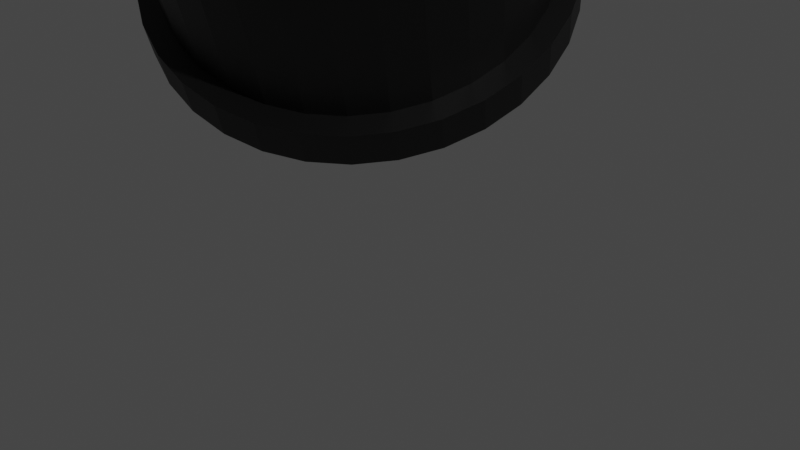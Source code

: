 # Source: clock.blend  (saved by Blender 2.83.19; exported with 4.5.12 LTS)
import bpy
from mathutils import Matrix  # noqa: F401  (used for matrix-valued properties, if any)

bpy.ops.wm.read_factory_settings(use_empty=True)
scene = bpy.context.scene
scene.name = 'Scene'

# ---- collections
col_collection = bpy.data.collections.new('Collection'); scene.collection.children.link(col_collection)
col_handles = bpy.data.collections.new('handles'); scene.collection.children.link(col_handles)

# ---- images (referenced by path relative to the original .blend; pixels are not part of the script)
import os
ASSET_DIR = os.environ.get("B2B_ASSET_DIR", "")  # directory of the original .blend (textures are referenced by path, not embedded)
HERE = os.path.dirname(os.path.abspath(__file__))  # packed textures are extracted next to this script under _unpacked/

def load_image(name, relpath, width, height, colorspace="sRGB"):
    """Load a texture the original file referenced (path relative to the .blend, or extracted next to this script)."""
    p = next((c for c in (os.path.join(HERE, relpath), os.path.join(ASSET_DIR, relpath)) if relpath and os.path.exists(c)), "")
    if p:
        img = bpy.data.images.load(p, check_existing=True)
        img.name = name
    else:  # same state as the original file: an image datablock whose file is absent (Cycles renders it pink)
        img = bpy.data.images.new(name, width, height)
        img.source = "FILE"
        img.filepath = "//" + (relpath or name)
    img.colorspace_settings.name = colorspace
    return img
img_clock_numbers_png_001 = load_image('clock numbers.png.001', 'tex/clock numbers.png', 1024, 1024, 'sRGB')

# ---- materials (node trees are filled in below, after node groups)
mat_face = bpy.data.materials.new('face')
mat_clock = bpy.data.materials.new('clock')
mat_glass = bpy.data.materials.new('glass')
mat_handle = bpy.data.materials.new('handle')
mat_material_009 = bpy.data.materials.new('Material.009')
mat_material_008 = bpy.data.materials.new('Material.008')

# ---- material node trees
mat_face.use_nodes = True; mat_face.node_tree.nodes.clear()
_N = mat_face.node_tree.nodes; _L = mat_face.node_tree.links
n0 = _N.new('ShaderNodeOutputMaterial'); n0.name = 'Material Output'; n0.location = (300, 300)
n1 = _N.new('ShaderNodeBsdfPrincipled'); n1.name = 'Principled BSDF'; n1.location = (10, 300)
n1.distribution = 'GGX'
n1.subsurface_method = 'BURLEY'
n1.inputs[2].default_value = 0.6583
n1.inputs[3].default_value = 1.45
n1.inputs[13].default_value = 0.0
n1.inputs[20].default_value = 0.0
n1.inputs[27].default_value = (0.0, 0.0, 0.0, 1.0)
n1.inputs[28].default_value = 1.0
n2 = _N.new('ShaderNodeTexImage'); n2.name = 'Image Texture'; n2.location = (-280, 280)
n2.image = img_clock_numbers_png_001
n2.interpolation = 'Smart'
_L.new(n1.outputs[0], n0.inputs[0])
_L.new(n2.outputs[0], n1.inputs[0])
n0.is_active_output = True
mat_clock.use_nodes = True; mat_clock.node_tree.nodes.clear()
_N = mat_clock.node_tree.nodes; _L = mat_clock.node_tree.links
n0 = _N.new('ShaderNodeOutputMaterial'); n0.name = 'Material Output'; n0.location = (300, 300)
n1 = _N.new('ShaderNodeBsdfPrincipled'); n1.name = 'Principled BSDF'; n1.location = (10, 300)
n1.distribution = 'GGX'
n1.subsurface_method = 'BURLEY'
n1.inputs[0].default_value = (0.0, 0.0, 0.0, 1.0)
n1.inputs[3].default_value = 1.45
n1.inputs[27].default_value = (0.0, 0.0, 0.0, 1.0)
n1.inputs[28].default_value = 1.0
_L.new(n1.outputs[0], n0.inputs[0])
n0.is_active_output = True
mat_glass.use_nodes = True; mat_glass.node_tree.nodes.clear()
_N = mat_glass.node_tree.nodes; _L = mat_glass.node_tree.links
n0 = _N.new('ShaderNodeBsdfPrincipled'); n0.name = 'Principled BSDF'; n0.location = (10, 300)
n0.distribution = 'GGX'
n0.subsurface_method = 'BURLEY'
n0.inputs[2].default_value = 0.0
n0.inputs[3].default_value = 1.45
n0.inputs[18].default_value = 1.0
n0.inputs[27].default_value = (0.0, 0.0, 0.0, 1.0)
n0.inputs[28].default_value = 1.0
n1 = _N.new('ShaderNodeOutputMaterial'); n1.name = 'Material Output'; n1.location = (300, 300)
n2 = _N.new('ShaderNodeFresnel'); n2.name = 'Fresnel'; n2.location = (-192, 230)
n2.inputs[0].default_value = 4.2
_L.new(n0.outputs[0], n1.inputs[0])
n1.is_active_output = True
mat_handle.use_nodes = True; mat_handle.node_tree.nodes.clear()
_N = mat_handle.node_tree.nodes; _L = mat_handle.node_tree.links
n0 = _N.new('ShaderNodeOutputMaterial'); n0.name = 'Material Output'; n0.location = (300, 300)
n1 = _N.new('ShaderNodeBsdfPrincipled'); n1.name = 'Principled BSDF'; n1.location = (10, 300)
n1.distribution = 'GGX'
n1.subsurface_method = 'BURLEY'
n1.inputs[0].default_value = (0.8, 0.4361, 0.01857, 1.0)
n1.inputs[3].default_value = 1.45
n1.inputs[27].default_value = (0.0, 0.0, 0.0, 1.0)
n1.inputs[28].default_value = 1.0
_L.new(n1.outputs[0], n0.inputs[0])
n0.is_active_output = True
mat_material_009.use_nodes = True; mat_material_009.node_tree.nodes.clear()
_N = mat_material_009.node_tree.nodes; _L = mat_material_009.node_tree.links
n0 = _N.new('ShaderNodeOutputMaterial'); n0.name = 'Material Output'; n0.location = (300, 300)
n1 = _N.new('ShaderNodeBsdfPrincipled'); n1.name = 'Principled BSDF'; n1.location = (10, 300)
n1.distribution = 'GGX'
n1.subsurface_method = 'BURLEY'
n1.inputs[0].default_value = (0.0, 0.0, 0.0, 1.0)
n1.inputs[3].default_value = 1.45
n1.inputs[27].default_value = (0.0, 0.0, 0.0, 1.0)
n1.inputs[28].default_value = 1.0
_L.new(n1.outputs[0], n0.inputs[0])
n0.is_active_output = True
mat_material_008.use_nodes = True; mat_material_008.node_tree.nodes.clear()
_N = mat_material_008.node_tree.nodes; _L = mat_material_008.node_tree.links
n0 = _N.new('ShaderNodeOutputMaterial'); n0.name = 'Material Output'; n0.location = (300, 300)
n1 = _N.new('ShaderNodeBsdfPrincipled'); n1.name = 'Principled BSDF'; n1.location = (10, 300)
n1.distribution = 'GGX'
n1.subsurface_method = 'BURLEY'
n1.inputs[0].default_value = (0.0, 0.0, 0.0, 1.0)
n1.inputs[3].default_value = 1.45
n1.inputs[27].default_value = (0.0, 0.0, 0.0, 1.0)
n1.inputs[28].default_value = 1.0
_L.new(n1.outputs[0], n0.inputs[0])
n0.is_active_output = True

# ---- world
world_world = bpy.data.worlds.new('World'); scene.world = world_world
world_world.use_nodes = True; world_world.node_tree.nodes.clear()
_N = world_world.node_tree.nodes; _L = world_world.node_tree.links
n0 = _N.new('ShaderNodeOutputWorld'); n0.name = 'World Output'; n0.location = (300, 300)
n1 = _N.new('ShaderNodeBackground'); n1.name = 'Background'; n1.location = (10, 300)
n1.inputs[0].default_value = (0.05088, 0.05088, 0.05088, 1.0)
_L.new(n1.outputs[0], n0.inputs[0])
n0.is_active_output = True
world_world.color = (0.05088, 0.05088, 0.05088)
world_world.use_sun_shadow = False
world_world.sun_shadow_jitter_overblur = 0.0

# ---- cameras
cam_camera = bpy.data.cameras.new('Camera')
cam_camera.clip_end = 100.0
cam_camera.ortho_scale = 7.314

# ---- lights
light_light = bpy.data.lights.new('Light', 'POINT')
light_light.transmission_factor = 0.0
light_light.energy = 1000.0
light_light.shadow_soft_size = 0.1
light_light.shadow_maximum_resolution = 0.006
light_light.use_absolute_resolution = True

# ---- meshes
me_cylinder_001 = bpy.data.meshes.new('Cylinder.001')
me_cylinder_001.from_pydata([(0.002382, 0.3059, -0.05998), (0.002382, 0.2754, 1.575e-05), (0.06091, 0.3001, -0.05998), (0.05495, 0.2702, 1.575e-05), (0.1172, 0.2831, -0.05998), (0.1055, 0.2548, 1.575e-05), (0.1691, 0.2554, -0.05998), (0.1521, 0.2299, 1.575e-05), (0.2145, 0.218, -0.05998), (0.1929, 0.1964, 1.575e-05), (0.2518, 0.1726, -0.05998), (0.2264, 0.1556, 1.575e-05), (0.2795, 0.1207, -0.05998), (0.2513, 0.109, 1.575e-05), (0.2966, 0.06444, -0.05998), (0.2666, 0.05848, 1.575e-05), (0.3024, 0.00591, -0.05998), (0.2718, 0.00591, 1.575e-05), (0.2966, -0.05262, -0.05998), (0.2666, -0.04666, 1.575e-05), (0.2795, -0.1089, -0.05998), (0.2513, -0.0972, 1.575e-05), (0.2518, -0.1608, -0.05998), (0.2264, -0.1438, 1.575e-05), (0.2145, -0.2062, -0.05998), (0.1929, -0.1846, 1.575e-05), (0.1691, -0.2435, -0.05998), (0.1521, -0.2181, 1.575e-05), (0.1172, -0.2713, -0.05998), (0.1055, -0.243, 1.575e-05), (0.06091, -0.2883, -0.05998), (0.05495, -0.2584, 1.575e-05), (0.002382, -0.2941, -0.05998), (0.002382, -0.2635, 1.575e-05), (-0.05615, -0.2883, -0.05998), (-0.05018, -0.2584, 1.575e-05), (-0.1124, -0.2713, -0.05998), (-0.1007, -0.243, 1.575e-05), (-0.1643, -0.2435, -0.05998), (-0.1473, -0.2181, 1.575e-05), (-0.2098, -0.2062, -0.05998), (-0.1881, -0.1846, 1.575e-05), (-0.2471, -0.1608, -0.05998), (-0.2217, -0.1438, 1.575e-05), (-0.2748, -0.1089, -0.05998), (-0.2466, -0.0972, 1.575e-05), (-0.2919, -0.05262, -0.05998), (-0.2619, -0.04666, 1.575e-05), (-0.2976, 0.005911, -0.05998), (-0.2671, 0.005911, 1.575e-05), (-0.2919, 0.06444, -0.05998), (-0.2619, 0.05848, 1.575e-05), (-0.2748, 0.1207, -0.05998), (-0.2466, 0.109, 1.575e-05), (-0.2471, 0.1726, -0.05998), (-0.2217, 0.1556, 1.575e-05), (-0.2097, 0.218, -0.05998), (-0.1881, 0.1964, 1.575e-05), (-0.1643, 0.2554, -0.05998), (-0.1473, 0.2299, 1.575e-05), (-0.1124, 0.2831, -0.05998), (-0.1007, 0.2548, 1.575e-05), (-0.05614, 0.3001, -0.05998), (-0.05018, 0.2702, 1.575e-05), (0.06091, 0.3001, 1.575e-05), (0.002382, 0.3059, 1.575e-05), (0.1172, 0.2831, 1.575e-05), (0.1691, 0.2554, 1.575e-05), (0.2145, 0.218, 1.575e-05), (0.2518, 0.1726, 1.575e-05), (0.2795, 0.1207, 1.575e-05), (0.2966, 0.06444, 1.575e-05), (0.3024, 0.00591, 1.575e-05), (0.2966, -0.05262, 1.575e-05), (0.2795, -0.1089, 1.575e-05), (0.2518, -0.1608, 1.575e-05), (0.2145, -0.2062, 1.575e-05), (0.1691, -0.2435, 1.575e-05), (0.1172, -0.2713, 1.575e-05), (0.06091, -0.2883, 1.575e-05), (0.002382, -0.2941, 1.575e-05), (-0.05615, -0.2883, 1.575e-05), (-0.1124, -0.2713, 1.575e-05), (-0.1643, -0.2435, 1.575e-05), (-0.2098, -0.2062, 1.575e-05), (-0.2471, -0.1608, 1.575e-05), (-0.2748, -0.1089, 1.575e-05), (-0.2919, -0.05262, 1.575e-05), (-0.2976, 0.005911, 1.575e-05), (-0.2919, 0.06444, 1.575e-05), (-0.2748, 0.1207, 1.575e-05), (-0.2471, 0.1726, 1.575e-05), (-0.2097, 0.218, 1.575e-05), (-0.1643, 0.2554, 1.575e-05), (-0.1124, 0.2831, 1.575e-05), (-0.05614, 0.3001, 1.575e-05), (0.05495, 0.2702, -0.0165), (0.002382, 0.2754, -0.0165), (0.1055, 0.2548, -0.0165), (0.1521, 0.2299, -0.0165), (0.1929, 0.1964, -0.0165), (0.2264, 0.1556, -0.0165), (0.2513, 0.109, -0.0165), (0.2666, 0.05848, -0.0165), (0.2718, 0.00591, -0.0165), (0.2666, -0.04666, -0.0165), (0.2513, -0.0972, -0.0165), (0.2264, -0.1438, -0.0165), (0.1929, -0.1846, -0.0165), (0.1521, -0.2181, -0.0165), (0.1055, -0.243, -0.0165), (0.05495, -0.2584, -0.0165), (0.002382, -0.2635, -0.0165), (-0.05018, -0.2584, -0.0165), (-0.1007, -0.243, -0.0165), (-0.1473, -0.2181, -0.0165), (-0.1881, -0.1846, -0.0165), (-0.2217, -0.1438, -0.0165), (-0.2466, -0.0972, -0.0165), (-0.2619, -0.04666, -0.0165), (-0.2671, 0.005911, -0.0165), (-0.2619, 0.05848, -0.0165), (-0.2466, 0.109, -0.0165), (-0.2217, 0.1556, -0.0165), (-0.1881, 0.1964, -0.0165), (-0.1473, 0.2299, -0.0165), (-0.1007, 0.2548, -0.0165), (-0.05018, 0.2702, -0.0165), (0.00375, -0.006262, -0.01384), (0.002425, -0.006185, -0.01384), (0.00397, -0.008026, -0.01384), (0.002645, -0.00795, -0.01384), (0.05495, 0.2702, 0.6437), (0.002382, 0.2754, 0.6437), (0.1055, 0.2548, 0.6437), (0.1521, 0.2299, 0.6437), (0.1929, 0.1964, 0.6437), (0.2264, 0.1556, 0.6437), (0.2513, 0.109, 0.6437), (0.2666, 0.05848, 0.6437), (0.2718, 0.00591, 0.6437), (0.2666, -0.04666, 0.6437), (0.2513, -0.0972, 0.6437), (0.2264, -0.1438, 0.6437), (0.1929, -0.1846, 0.6437), (0.1521, -0.2181, 0.6437), (0.1055, -0.243, 0.6437), (0.05495, -0.2584, 0.6437), (0.002382, -0.2635, 0.6437), (-0.05018, -0.2584, 0.6437), (-0.1007, -0.243, 0.6437), (-0.1473, -0.2181, 0.6437), (-0.1881, -0.1846, 0.6437), (-0.2217, -0.1438, 0.6437), (-0.2466, -0.0972, 0.6437), (-0.2619, -0.04666, 0.6437), (-0.2671, 0.005911, 0.6437), (-0.2619, 0.05848, 0.6437), (-0.2466, 0.109, 0.6437), (-0.2217, 0.1556, 0.6437), (-0.1881, 0.1964, 0.6437), (-0.1473, 0.2299, 0.6437), (-0.1007, 0.2548, 0.6437), (-0.05018, 0.2702, 0.6437)], [], [(0, 65, 64, 2), (2, 64, 66, 4), (4, 66, 67, 6), (6, 67, 68, 8), (8, 68, 69, 10), (10, 69, 70, 12), (12, 70, 71, 14), (14, 71, 72, 16), (16, 72, 73, 18), (18, 73, 74, 20), (20, 74, 75, 22), (22, 75, 76, 24), (24, 76, 77, 26), (26, 77, 78, 28), (28, 78, 79, 30), (30, 79, 80, 32), (32, 80, 81, 34), (34, 81, 82, 36), (36, 82, 83, 38), (38, 83, 84, 40), (40, 84, 85, 42), (42, 85, 86, 44), (44, 86, 87, 46), (46, 87, 88, 48), (48, 88, 89, 50), (50, 89, 90, 52), (52, 90, 91, 54), (54, 91, 92, 56), (56, 92, 93, 58), (58, 93, 94, 60), (19, 17, 104, 105), (60, 94, 95, 62), (62, 95, 65, 0), (0, 2, 4, 6, 8, 10, 12, 14, 16, 18, 20, 22, 24, 26, 28, 30, 32, 34, 36, 38, 40, 42, 44, 46, 48, 50, 52, 54, 56, 58, 60, 62), (1, 3, 64, 65), (3, 5, 66, 64), (5, 7, 67, 66), (7, 9, 68, 67), (9, 11, 69, 68), (11, 13, 70, 69), (13, 15, 71, 70), (15, 17, 72, 71), (17, 19, 73, 72), (19, 21, 74, 73), (21, 23, 75, 74), (23, 25, 76, 75), (25, 27, 77, 76), (27, 29, 78, 77), (29, 31, 79, 78), (31, 33, 80, 79), (33, 35, 81, 80), (35, 37, 82, 81), (37, 39, 83, 82), (39, 41, 84, 83), (41, 43, 85, 84), (43, 45, 86, 85), (45, 47, 87, 86), (47, 49, 88, 87), (49, 51, 89, 88), (51, 53, 90, 89), (53, 55, 91, 90), (55, 57, 92, 91), (57, 59, 93, 92), (59, 61, 94, 93), (61, 63, 95, 94), (63, 1, 65, 95), (96, 97, 127, 126, 125, 124, 123, 122, 121, 120, 119, 118, 117, 116, 115, 114, 113, 112, 111, 110, 109, 108, 107, 106, 105, 104, 103, 102, 101, 100, 99, 98), (47, 45, 118, 119), (21, 19, 105, 106), (49, 47, 119, 120), (23, 21, 106, 107), (51, 49, 120, 121), (25, 23, 107, 108), (53, 51, 121, 122), (27, 25, 108, 109), (55, 53, 122, 123), (29, 27, 109, 110), (3, 1, 97, 96), (57, 55, 123, 124), (31, 29, 110, 111), (5, 3, 96, 98), (59, 57, 124, 125), (33, 31, 111, 112), (7, 5, 98, 99), (61, 59, 125, 126), (35, 33, 112, 113), (9, 7, 99, 100), (63, 61, 126, 127), (37, 35, 113, 114), (11, 9, 100, 101), (1, 63, 127, 97), (39, 37, 114, 115), (13, 11, 101, 102), (41, 39, 115, 116), (15, 13, 102, 103), (43, 41, 116, 117), (17, 15, 103, 104), (45, 43, 117, 118), (129, 128, 130, 131), (43, 45, 154, 153), (132, 134, 135, 136, 137, 138, 139, 140, 141, 142, 143, 144, 145, 146, 147, 148, 149, 150, 151, 152, 153, 154, 155, 156, 157, 158, 159, 160, 161, 162, 163, 133), (17, 19, 141, 140), (45, 47, 155, 154), (19, 21, 142, 141), (47, 49, 156, 155), (21, 23, 143, 142), (49, 51, 157, 156), (23, 25, 144, 143), (51, 53, 158, 157), (25, 27, 145, 144), (53, 55, 159, 158), (27, 29, 146, 145), (1, 3, 132, 133), (55, 57, 160, 159), (29, 31, 147, 146), (3, 5, 134, 132), (57, 59, 161, 160), (31, 33, 148, 147), (5, 7, 135, 134), (59, 61, 162, 161), (33, 35, 149, 148), (7, 9, 136, 135), (61, 63, 163, 162), (35, 37, 150, 149), (9, 11, 137, 136), (63, 1, 133, 163), (37, 39, 151, 150), (11, 13, 138, 137), (39, 41, 152, 151), (13, 15, 139, 138), (41, 43, 153, 152), (15, 17, 140, 139)])
me_cylinder_001.polygons.foreach_set('material_index', [1, 1, 1, 1, 1, 1, 1, 1, 1, 1, 1, 1, 1, 1, 1, 1, 1, 1, 1, 1, 1, 1, 1, 1, 1, 1, 1, 1, 1, 1, 1, 1, 1, 1, 1, 1, 1, 1, 1, 1, 1, 1, 1, 1, 1, 1, 1, 1, 1, 1, 1, 1, 1, 1, 1, 1, 1, 1, 1, 1, 1, 1, 1, 1, 1, 1, 0, 1, 1, 1, 1, 1, 1, 1, 1, 1, 1, 1, 1, 1, 1, 1, 1, 1, 1, 1, 1, 1, 1, 1, 1, 1, 1, 1, 1, 1, 1, 1, 1, 1, 2, 1, 1, 1, 1, 1, 1, 1, 1, 1, 1, 1, 1, 1, 1, 1, 1, 1, 1, 1, 1, 1, 1, 1, 1, 1, 1, 1, 1, 1, 1, 1])
_uv = me_cylinder_001.uv_layers.new(name='UVMap')
_uv.uv.foreach_set('vector', [0.7946, 0.2003, 0.7946, 0.2003, 0.7461, 0.1273, 0.7461, 0.1273, 0.7461, 0.1273, 0.7461, 0.1273, 0.6881, 0.06876, 0.6881, 0.06876, 0.6881, 0.06876, 0.6881, 0.06876, 0.623, 0.02692, 0.623, 0.02692, 0.623, 0.02692, 0.623, 0.02692, 0.5532, 0.003372, 0.5532, 0.003372, 0.5532, 0.003372, 0.5532, 0.003372, 0.4814, -0.0009738, 0.4814, -0.0009738, 0.4814, -0.0009738, 0.4814, -0.0009738, 0.4103, 0.01405, 0.4103, 0.01405, 0.4103, 0.01405, 0.4103, 0.01405, 0.3427, 0.04786, 0.3427, 0.04786, 0.3427, 0.04786, 0.3427, 0.04786, 0.2813, 0.09917, 0.2813, 0.09917, 0.2813, 0.09917, 0.2813, 0.09917, 0.2282, 0.166, 0.2282, 0.166, 0.2282, 0.166, 0.2282, 0.166, 0.1857, 0.2458, 0.1857, 0.2458, 0.1857, 0.2458, 0.1857, 0.2458, 0.1553, 0.3354, 0.1553, 0.3354, 0.1553, 0.3354, 0.1553, 0.3354, 0.1381, 0.4315, 0.1381, 0.4315, 0.1381, 0.4315, 0.1381, 0.4315, 0.1349, 0.5304, 0.1349, 0.5304, 0.1349, 0.5304, 0.1349, 0.5304, 0.1458, 0.6282, 0.1458, 0.6282, 0.1458, 0.6282, 0.1458, 0.6282, 0.1704, 0.7212, 0.1704, 0.7212, 0.1704, 0.7212, 0.1704, 0.7212, 0.2076, 0.8058, 0.2076, 0.8058, 0.2076, 0.8058, 0.2076, 0.8058, 0.2561, 0.8788, 0.2561, 0.8788, 0.2561, 0.8788, 0.2561, 0.8788, 0.3141, 0.9373, 0.3141, 0.9373, 0.3141, 0.9373, 0.3141, 0.9373, 0.3792, 0.9792, 0.3792, 0.9792, 0.3792, 0.9792, 0.3792, 0.9792, 0.449, 1.003, 0.449, 1.003, 0.449, 1.003, 0.449, 1.003, 0.5208, 1.007, 0.5208, 1.007, 0.5208, 1.007, 0.5208, 1.007, 0.5919, 0.992, 0.5919, 0.992, 0.5919, 0.992, 0.5919, 0.992, 0.6594, 0.9582, 0.6594, 0.9582, 0.6594, 0.9582, 0.6594, 0.9582, 0.7209, 0.9069, 0.7209, 0.9069, 0.7209, 0.9069, 0.7209, 0.9069, 0.774, 0.8401, 0.774, 0.8401, 0.774, 0.8401, 0.774, 0.8401, 0.8165, 0.7603, 0.8165, 0.7603, 0.8165, 0.7603, 0.8165, 0.7603, 0.8469, 0.6706, 0.8469, 0.6706, 0.8469, 0.6706, 0.8469, 0.6706, 0.8641, 0.5745, 0.8641, 0.5745, 0.8641, 0.5745, 0.8641, 0.5745, 0.8673, 0.4757, 0.8673, 0.4757, 0.8673, 0.4757, 0.8673, 0.4757, 0.8564, 0.3779, 0.8564, 0.3779, 0.256, 0.2003, 0.3036, 0.1403, 0.3036, 0.1403, 0.256, 0.2003, 0.8564, 0.3779, 0.8564, 0.3779, 0.8318, 0.2849, 0.8318, 0.2849, 0.8318, 0.2849, 0.8318, 0.2849, 0.7946, 0.2003, 0.7946, 0.2003, 0.7946, 0.2003, 0.7461, 0.1273, 0.6881, 0.06876, 0.623, 0.02692, 0.5532, 0.003372, 0.4814, -0.0009738, 0.4103, 0.01405, 0.3427, 0.04786, 0.2813, 0.09917, 0.2282, 0.166, 0.1857, 0.2458, 0.1553, 0.3354, 0.1381, 0.4315, 0.1349, 0.5304, 0.1458, 0.6282, 0.1704, 0.7212, 0.2076, 0.8058, 0.2561, 0.8788, 0.3141, 0.9373, 0.3792, 0.9792, 0.449, 1.003, 0.5208, 1.007, 0.5919, 0.992, 0.6594, 0.9582, 0.7209, 0.9069, 0.774, 0.8401, 0.8165, 0.7603, 0.8469, 0.6706, 0.8641, 0.5745, 0.8673, 0.4757, 0.8564, 0.3779, 0.8318, 0.2849, 0.7647, 0.2311, 0.7211, 0.1656, 0.7461, 0.1273, 0.7946, 0.2003, 0.7211, 0.1656, 0.6691, 0.113, 0.6881, 0.06876, 0.7461, 0.1273, 0.6691, 0.113, 0.6106, 0.07541, 0.623, 0.02692, 0.6881, 0.06876, 0.6106, 0.07541, 0.5479, 0.05426, 0.5532, 0.003372, 0.623, 0.02692, 0.5479, 0.05426, 0.4834, 0.05036, 0.4814, -0.0009738, 0.5532, 0.003372, 0.4834, 0.05036, 0.4196, 0.06385, 0.4103, 0.01405, 0.4814, -0.0009738, 0.4196, 0.06385, 0.3589, 0.09422, 0.3427, 0.04786, 0.4103, 0.01405, 0.3589, 0.09422, 0.3036, 0.1403, 0.2813, 0.09917, 0.3427, 0.04786, 0.3036, 0.1403, 0.256, 0.2003, 0.2282, 0.166, 0.2813, 0.09917, 0.256, 0.2003, 0.2178, 0.272, 0.1857, 0.2458, 0.2282, 0.166, 0.2178, 0.272, 0.1905, 0.3525, 0.1553, 0.3354, 0.1857, 0.2458, 0.1905, 0.3525, 0.1751, 0.4388, 0.1381, 0.4315, 0.1553, 0.3354, 0.1751, 0.4388, 0.1722, 0.5276, 0.1349, 0.5304, 0.1381, 0.4315, 0.1722, 0.5276, 0.182, 0.6155, 0.1458, 0.6282, 0.1349, 0.5304, 0.182, 0.6155, 0.204, 0.699, 0.1704, 0.7212, 0.1458, 0.6282, 0.204, 0.699, 0.2375, 0.775, 0.2076, 0.8058, 0.1704, 0.7212, 0.2375, 0.775, 0.2811, 0.8405, 0.2561, 0.8788, 0.2076, 0.8058, 0.2811, 0.8405, 0.3331, 0.8931, 0.3141, 0.9373, 0.2561, 0.8788, 0.3331, 0.8931, 0.3916, 0.9307, 0.3792, 0.9792, 0.3141, 0.9373, 0.3916, 0.9307, 0.4543, 0.9518, 0.449, 1.003, 0.3792, 0.9792, 0.4543, 0.9518, 0.5188, 0.9557, 0.5208, 1.007, 0.449, 1.003, 0.5188, 0.9557, 0.5826, 0.9422, 0.5919, 0.992, 0.5208, 1.007, 0.5826, 0.9422, 0.6433, 0.9118, 0.6594, 0.9582, 0.5919, 0.992, 0.6433, 0.9118, 0.6985, 0.8658, 0.7209, 0.9069, 0.6594, 0.9582, 0.6985, 0.8658, 0.7462, 0.8057, 0.774, 0.8401, 0.7209, 0.9069, 0.7462, 0.8057, 0.7844, 0.7341, 0.8165, 0.7603, 0.774, 0.8401, 0.7844, 0.7341, 0.8117, 0.6536, 0.8469, 0.6706, 0.8165, 0.7603, 0.8117, 0.6536, 0.8271, 0.5672, 0.8641, 0.5745, 0.8469, 0.6706, 0.8271, 0.5672, 0.83, 0.4785, 0.8673, 0.4757, 0.8641, 0.5745, 0.83, 0.4785, 0.8202, 0.3906, 0.8564, 0.3779, 0.8673, 0.4757, 0.8202, 0.3906, 0.7981, 0.3071, 0.8318, 0.2849, 0.8564, 0.3779, 0.7981, 0.3071, 0.7647, 0.2311, 0.7946, 0.2003, 0.8318, 0.2849, 0.7211, 0.1656, 0.7647, 0.2311, 0.7981, 0.3071, 0.8202, 0.3906, 0.83, 0.4785, 0.8271, 0.5672, 0.8117, 0.6536, 0.7844, 0.7341, 0.7462, 0.8057, 0.6985, 0.8658, 0.6433, 0.9118, 0.5826, 0.9422, 0.5188, 0.9557, 0.4543, 0.9518, 0.3916, 0.9307, 0.3331, 0.8931, 0.2811, 0.8405, 0.2375, 0.775, 0.204, 0.699, 0.182, 0.6155, 0.1722, 0.5276, 0.1751, 0.4388, 0.1905, 0.3525, 0.2178, 0.272, 0.256, 0.2003, 0.3036, 0.1403, 0.3589, 0.09422, 0.4196, 0.06385, 0.4834, 0.05036, 0.5479, 0.05426, 0.6106, 0.07541, 0.6691, 0.113, 0.6433, 0.9118, 0.5826, 0.9422, 0.5826, 0.9422, 0.6433, 0.9118, 0.2178, 0.272, 0.256, 0.2003, 0.256, 0.2003, 0.2178, 0.272, 0.6985, 0.8658, 0.6433, 0.9118, 0.6433, 0.9118, 0.6985, 0.8658, 0.1905, 0.3525, 0.2178, 0.272, 0.2178, 0.272, 0.1905, 0.3525, 0.7462, 0.8057, 0.6985, 0.8658, 0.6985, 0.8658, 0.7462, 0.8057, 0.1751, 0.4388, 0.1905, 0.3525, 0.1905, 0.3525, 0.1751, 0.4388, 0.7844, 0.7341, 0.7462, 0.8057, 0.7462, 0.8057, 0.7844, 0.7341, 0.1722, 0.5276, 0.1751, 0.4388, 0.1751, 0.4388, 0.1722, 0.5276, 0.8117, 0.6536, 0.7844, 0.7341, 0.7844, 0.7341, 0.8117, 0.6536, 0.182, 0.6155, 0.1722, 0.5276, 0.1722, 0.5276, 0.182, 0.6155, 0.7211, 0.1656, 0.7647, 0.2311, 0.7647, 0.2311, 0.7211, 0.1656, 0.8271, 0.5672, 0.8117, 0.6536, 0.8117, 0.6536, 0.8271, 0.5672, 0.204, 0.699, 0.182, 0.6155, 0.182, 0.6155, 0.204, 0.699, 0.6691, 0.113, 0.7211, 0.1656, 0.7211, 0.1656, 0.6691, 0.113, 0.83, 0.4785, 0.8271, 0.5672, 0.8271, 0.5672, 0.83, 0.4785, 0.2375, 0.775, 0.204, 0.699, 0.204, 0.699, 0.2375, 0.775, 0.6106, 0.07541, 0.6691, 0.113, 0.6691, 0.113, 0.6106, 0.07541, 0.8202, 0.3906, 0.83, 0.4785, 0.83, 0.4785, 0.8202, 0.3906, 0.2811, 0.8405, 0.2375, 0.775, 0.2375, 0.775, 0.2811, 0.8405, 0.5479, 0.05426, 0.6106, 0.07541, 0.6106, 0.07541, 0.5479, 0.05426, 0.7981, 0.3071, 0.8202, 0.3906, 0.8202, 0.3906, 0.7981, 0.3071, 0.3331, 0.8931, 0.2811, 0.8405, 0.2811, 0.8405, 0.3331, 0.8931, 0.4834, 0.05036, 0.5479, 0.05426, 0.5479, 0.05426, 0.4834, 0.05036, 0.7647, 0.2311, 0.7981, 0.3071, 0.7981, 0.3071, 0.7647, 0.2311, 0.3916, 0.9307, 0.3331, 0.8931, 0.3331, 0.8931, 0.3916, 0.9307, 0.4196, 0.06385, 0.4834, 0.05036, 0.4834, 0.05036, 0.4196, 0.06385, 0.4543, 0.9518, 0.3916, 0.9307, 0.3916, 0.9307, 0.4543, 0.9518, 0.3589, 0.09422, 0.4196, 0.06385, 0.4196, 0.06385, 0.3589, 0.09422, 0.5188, 0.9557, 0.4543, 0.9518, 0.4543, 0.9518, 0.5188, 0.9557, 0.3036, 0.1403, 0.3589, 0.09422, 0.3589, 0.09422, 0.3036, 0.1403, 0.5826, 0.9422, 0.5188, 0.9557, 0.5188, 0.9557, 0.5826, 0.9422, 0.4892, 0.5152, 0.4882, 0.5135, 0.4863, 0.515, 0.4873, 0.5167, 0.5188, 0.9557, 0.5826, 0.9422, 0.5826, 0.9422, 0.5188, 0.9557, 0.7211, 0.1656, 0.6691, 0.113, 0.6106, 0.07541, 0.5479, 0.05426, 0.4834, 0.05036, 0.4196, 0.06385, 0.3589, 0.09422, 0.3036, 0.1403, 0.256, 0.2003, 0.2178, 0.272, 0.1905, 0.3525, 0.1751, 0.4388, 0.1722, 0.5276, 0.182, 0.6155, 0.204, 0.699, 0.2375, 0.775, 0.2811, 0.8405, 0.3331, 0.8931, 0.3916, 0.9307, 0.4543, 0.9518, 0.5188, 0.9557, 0.5826, 0.9422, 0.6433, 0.9118, 0.6985, 0.8658, 0.7462, 0.8057, 0.7844, 0.7341, 0.8117, 0.6536, 0.8271, 0.5672, 0.83, 0.4785, 0.8202, 0.3906, 0.7981, 0.3071, 0.7647, 0.2311, 0.3036, 0.1403, 0.256, 0.2003, 0.256, 0.2003, 0.3036, 0.1403, 0.5826, 0.9422, 0.6433, 0.9118, 0.6433, 0.9118, 0.5826, 0.9422, 0.256, 0.2003, 0.2178, 0.272, 0.2178, 0.272, 0.256, 0.2003, 0.6433, 0.9118, 0.6985, 0.8658, 0.6985, 0.8658, 0.6433, 0.9118, 0.2178, 0.272, 0.1905, 0.3525, 0.1905, 0.3525, 0.2178, 0.272, 0.6985, 0.8658, 0.7462, 0.8057, 0.7462, 0.8057, 0.6985, 0.8658, 0.1905, 0.3525, 0.1751, 0.4388, 0.1751, 0.4388, 0.1905, 0.3525, 0.7462, 0.8057, 0.7844, 0.7341, 0.7844, 0.7341, 0.7462, 0.8057, 0.1751, 0.4388, 0.1722, 0.5276, 0.1722, 0.5276, 0.1751, 0.4388, 0.7844, 0.7341, 0.8117, 0.6536, 0.8117, 0.6536, 0.7844, 0.7341, 0.1722, 0.5276, 0.182, 0.6155, 0.182, 0.6155, 0.1722, 0.5276, 0.7647, 0.2311, 0.7211, 0.1656, 0.7211, 0.1656, 0.7647, 0.2311, 0.8117, 0.6536, 0.8271, 0.5672, 0.8271, 0.5672, 0.8117, 0.6536, 0.182, 0.6155, 0.204, 0.699, 0.204, 0.699, 0.182, 0.6155, 0.7211, 0.1656, 0.6691, 0.113, 0.6691, 0.113, 0.7211, 0.1656, 0.8271, 0.5672, 0.83, 0.4785, 0.83, 0.4785, 0.8271, 0.5672, 0.204, 0.699, 0.2375, 0.775, 0.2375, 0.775, 0.204, 0.699, 0.6691, 0.113, 0.6106, 0.07541, 0.6106, 0.07541, 0.6691, 0.113, 0.83, 0.4785, 0.8202, 0.3906, 0.8202, 0.3906, 0.83, 0.4785, 0.2375, 0.775, 0.2811, 0.8405, 0.2811, 0.8405, 0.2375, 0.775, 0.6106, 0.07541, 0.5479, 0.05426, 0.5479, 0.05426, 0.6106, 0.07541, 0.8202, 0.3906, 0.7981, 0.3071, 0.7981, 0.3071, 0.8202, 0.3906, 0.2811, 0.8405, 0.3331, 0.8931, 0.3331, 0.8931, 0.2811, 0.8405, 0.5479, 0.05426, 0.4834, 0.05036, 0.4834, 0.05036, 0.5479, 0.05426, 0.7981, 0.3071, 0.7647, 0.2311, 0.7647, 0.2311, 0.7981, 0.3071, 0.3331, 0.8931, 0.3916, 0.9307, 0.3916, 0.9307, 0.3331, 0.8931, 0.4834, 0.05036, 0.4196, 0.06385, 0.4196, 0.06385, 0.4834, 0.05036, 0.3916, 0.9307, 0.4543, 0.9518, 0.4543, 0.9518, 0.3916, 0.9307, 0.4196, 0.06385, 0.3589, 0.09422, 0.3589, 0.09422, 0.4196, 0.06385, 0.4543, 0.9518, 0.5188, 0.9557, 0.5188, 0.9557, 0.4543, 0.9518, 0.3589, 0.09422, 0.3036, 0.1403, 0.3036, 0.1403, 0.3589, 0.09422])
me_cylinder_001.materials.append(mat_face)
me_cylinder_001.materials.append(mat_clock)
me_cylinder_001.materials.append(mat_glass)
me_cylinder_001.materials.append(mat_handle)
me_cylinder_001.use_remesh_fix_poles = True
me_cylinder_001.use_remesh_preserve_attributes = False
me_cylinder_001.use_mirror_vertex_groups = False
me_cylinder_001.update()
me_cube_002 = bpy.data.meshes.new('Cube.002')
me_cube_002.from_pydata([(-0.01312, -0.01593, -0.01709), (-0.01312, -0.01593, -0.01425), (-0.001963, 0.2217, -0.01638), (-0.001963, 0.2217, -0.01496), (0.01492, -0.01593, -0.01709), (0.01492, -0.01593, -0.01425), (0.002541, 0.2217, -0.01638), (0.002541, 0.2217, -0.01496)], [], [(0, 1, 3, 2), (2, 3, 7, 6), (6, 7, 5, 4), (4, 5, 1, 0), (2, 6, 4, 0), (7, 3, 1, 5)])
_uv = me_cube_002.uv_layers.new(name='UVMap')
_uv.uv.foreach_set('vector', [0.4808, 0.4857, 0.4808, 0.4857, 0.4978, 0.8853, 0.4978, 0.8853, 0.4978, 0.8853, 0.4978, 0.8853, 0.5033, 0.8852, 0.5033, 0.8852, 0.5033, 0.8852, 0.5033, 0.8852, 0.5151, 0.4851, 0.5151, 0.4851, 0.5151, 0.4851, 0.5151, 0.4851, 0.4808, 0.4857, 0.4808, 0.4857, 0.4978, 0.8853, 0.5033, 0.8852, 0.5151, 0.4851, 0.4808, 0.4857, 0.5033, 0.8852, 0.4978, 0.8853, 0.4808, 0.4857, 0.5151, 0.4851])
me_cube_002.materials.append(mat_material_009)
me_cube_002.use_remesh_fix_poles = True
me_cube_002.use_remesh_preserve_attributes = False
me_cube_002.use_mirror_vertex_groups = False
me_cube_002.update()
me_cube_001 = bpy.data.meshes.new('Cube.001')
me_cube_001.from_pydata([(-0.01007, -0.01724, -0.01625), (-0.01007, -0.01724, -0.01386), (-0.004511, 0.1688, -0.01654), (-0.004511, 0.1688, -0.01357), (0.01222, -0.01711, -0.01625), (0.01222, -0.01711, -0.01386), (0.004471, 0.1689, -0.01654), (0.004471, 0.1689, -0.01357)], [], [(0, 1, 3, 2), (2, 3, 7, 6), (6, 7, 5, 4), (4, 5, 1, 0), (2, 6, 4, 0), (7, 3, 1, 5)])
_uv = me_cube_001.uv_layers.new(name='UVMap')
_uv.uv.foreach_set('vector', [0.4845, 0.4834, 0.4845, 0.4834, 0.4939, 0.7963, 0.4939, 0.7963, 0.4939, 0.7963, 0.4939, 0.7963, 0.5049, 0.7962, 0.5049, 0.7962, 0.5049, 0.7962, 0.5049, 0.7962, 0.5118, 0.4832, 0.5118, 0.4832, 0.5118, 0.4832, 0.5118, 0.4832, 0.4845, 0.4834, 0.4845, 0.4834, 0.4939, 0.7963, 0.5049, 0.7962, 0.5118, 0.4832, 0.4845, 0.4834, 0.5049, 0.7962, 0.4939, 0.7963, 0.4845, 0.4834, 0.5118, 0.4832])
me_cube_001.materials.append(mat_material_008)
me_cube_001.use_remesh_fix_poles = True
me_cube_001.use_remesh_preserve_attributes = False
me_cube_001.use_mirror_vertex_groups = False
me_cube_001.update()
me_cylinder_002 = bpy.data.meshes.new('Cylinder.002')
me_cylinder_002.from_pydata([(0.01152, -0.004067, -0.01545), (0.01152, -0.004067, -0.01107), (0.009041, -0.008366, -0.01545), (0.009041, -0.008366, -0.01107), (0.005031, -0.01129, -0.01545), (0.005031, -0.01129, -0.01107), (0.0001804, -0.01232, -0.01545), (0.0001804, -0.01232, -0.01107), (-0.004673, -0.0113, -0.01545), (-0.004673, -0.0113, -0.01107), (-0.008689, -0.008384, -0.01545), (-0.008689, -0.008384, -0.01107), (-0.01117, -0.004091, -0.01545), (-0.01117, -0.004091, -0.01107), (-0.0117, 0.0008417, -0.01545), (-0.0117, 0.0008417, -0.01107), (-0.01017, 0.005561, -0.01545), (-0.01017, 0.005561, -0.01107), (-0.006854, 0.009251, -0.01545), (-0.006854, 0.009251, -0.01107), (-0.002325, 0.01127, -0.01545), (-0.002325, 0.01127, -0.01107), (0.002636, 0.01128, -0.01545), (0.002636, 0.01128, -0.01107), (0.00717, 0.009266, -0.01545), (0.00717, 0.009266, -0.01107), (0.01049, 0.005583, -0.01545), (0.01049, 0.005583, -0.01107), (0.01203, 0.0008665, -0.01545), (0.01203, 0.0008665, -0.01107), (-0.0007407, -0.01268, -0.01267), (-0.0007407, -0.01268, -0.01384), (-0.00204, -0.01241, -0.01384), (-0.00204, -0.01241, -0.01267), (-0.0007882, -0.01446, -0.01267), (-0.0007882, -0.01446, -0.01384), (-0.002087, -0.01419, -0.01384), (-0.002087, -0.01419, -0.01267), (-0.0007513, 0.01169, -0.01246), (-0.0007513, 0.01169, -0.01406), (0.001062, 0.0117, -0.01406), (0.001062, 0.0117, -0.01246), (-0.0009725, 0.2228, -0.01246), (-0.0009725, 0.2228, -0.01406), (0.0008406, 0.2228, -0.01406), (0.0008406, 0.2228, -0.01246)], [], [(0, 1, 3, 2), (2, 3, 5, 4), (4, 5, 7, 6), (9, 8, 32, 33), (8, 9, 11, 10), (10, 11, 13, 12), (12, 13, 15, 14), (14, 15, 17, 16), (16, 17, 19, 18), (18, 19, 21, 20), (21, 23, 41, 38), (22, 23, 25, 24), (24, 25, 27, 26), (3, 1, 29, 27, 25, 23, 21, 19, 17, 15, 13, 11, 9, 7, 5), (26, 27, 29, 28), (28, 29, 1, 0), (0, 2, 4, 6, 8, 10, 12, 14, 16, 18, 20, 22, 24, 26, 28), (30, 33, 37, 34), (8, 6, 31, 32), (7, 9, 33, 30), (6, 7, 30, 31), (35, 34, 37, 36), (31, 30, 34, 35), (33, 32, 36, 37), (40, 39, 43, 44), (20, 21, 38, 39), (23, 22, 40, 41), (22, 20, 39, 40), (43, 42, 45, 44), (38, 41, 45, 42), (39, 38, 42, 43), (41, 40, 44, 45)])
me_cylinder_002.polygons.foreach_set('material_index', [3, 3, 3, 3, 3, 3, 3, 3, 3, 3, 3, 3, 3, 3, 3, 3, 1, 3, 1, 3, 3, 3, 3, 3, 1, 3, 3, 1, 3, 3, 3, 3])
_uv = me_cylinder_002.uv_layers.new(name='UVMap')
_uv.uv.foreach_set('vector', [0.5111, 0.5051, 0.5111, 0.5051, 0.508, 0.498, 0.508, 0.498, 0.508, 0.498, 0.508, 0.498, 0.503, 0.4931, 0.503, 0.4931, 0.503, 0.4931, 0.503, 0.4931, 0.4971, 0.4915, 0.4971, 0.4915, 0.4912, 0.4933, 0.4912, 0.4933, 0.4944, 0.4914, 0.4944, 0.4914, 0.4912, 0.4933, 0.4912, 0.4933, 0.4863, 0.4983, 0.4863, 0.4983, 0.4863, 0.4983, 0.4863, 0.4983, 0.4833, 0.5055, 0.4833, 0.5055, 0.4833, 0.5055, 0.4833, 0.5055, 0.4828, 0.5139, 0.4828, 0.5139, 0.4828, 0.5139, 0.4828, 0.5139, 0.4847, 0.5218, 0.4847, 0.5218, 0.4847, 0.5218, 0.4847, 0.5218, 0.4888, 0.5279, 0.4888, 0.5279, 0.4888, 0.5279, 0.4888, 0.5279, 0.4944, 0.5312, 0.4944, 0.5312, 0.4944, 0.5312, 0.5004, 0.5311, 0.4985, 0.5319, 0.4963, 0.5319, 0.5004, 0.5311, 0.5004, 0.5311, 0.5059, 0.5277, 0.5059, 0.5277, 0.5059, 0.5277, 0.5059, 0.5277, 0.51, 0.5214, 0.51, 0.5214, 0.508, 0.498, 0.5111, 0.5051, 0.5118, 0.5134, 0.51, 0.5214, 0.5059, 0.5277, 0.5004, 0.5311, 0.4944, 0.5312, 0.4888, 0.5279, 0.4847, 0.5218, 0.4828, 0.5139, 0.4833, 0.5055, 0.4863, 0.4983, 0.4912, 0.4933, 0.4971, 0.4915, 0.503, 0.4931, 0.51, 0.5214, 0.51, 0.5214, 0.5118, 0.5134, 0.5118, 0.5134, 0.5118, 0.5134, 0.5118, 0.5134, 0.5111, 0.5051, 0.5111, 0.5051, 0.5111, 0.5051, 0.508, 0.498, 0.503, 0.4931, 0.4971, 0.4915, 0.4912, 0.4933, 0.4863, 0.4983, 0.4833, 0.5055, 0.4828, 0.5139, 0.4847, 0.5218, 0.4888, 0.5279, 0.4944, 0.5312, 0.5004, 0.5311, 0.5059, 0.5277, 0.51, 0.5214, 0.5118, 0.5134, 0.496, 0.4909, 0.4944, 0.4914, 0.4943, 0.4884, 0.4959, 0.4879, 0.4912, 0.4933, 0.4971, 0.4915, 0.496, 0.4909, 0.4944, 0.4914, 0.4971, 0.4915, 0.4912, 0.4933, 0.4944, 0.4914, 0.496, 0.4909, 0.4971, 0.4915, 0.4971, 0.4915, 0.496, 0.4909, 0.496, 0.4909, 0.4959, 0.4879, 0.4959, 0.4879, 0.4943, 0.4884, 0.4943, 0.4884, 0.496, 0.4909, 0.496, 0.4909, 0.4959, 0.4879, 0.4959, 0.4879, 0.4944, 0.4914, 0.4944, 0.4914, 0.4943, 0.4884, 0.4943, 0.4884, 0.4985, 0.5319, 0.4963, 0.5319, 0.499, 0.8871, 0.5012, 0.887, 0.4944, 0.5312, 0.4944, 0.5312, 0.4963, 0.5319, 0.4963, 0.5319, 0.5004, 0.5311, 0.5004, 0.5311, 0.4985, 0.5319, 0.4985, 0.5319, 0.5004, 0.5311, 0.4944, 0.5312, 0.4963, 0.5319, 0.4985, 0.5319, 0.499, 0.8871, 0.499, 0.8871, 0.5012, 0.887, 0.5012, 0.887, 0.4963, 0.5319, 0.4985, 0.5319, 0.5012, 0.887, 0.499, 0.8871, 0.4963, 0.5319, 0.4963, 0.5319, 0.499, 0.8871, 0.499, 0.8871, 0.4985, 0.5319, 0.4985, 0.5319, 0.5012, 0.887, 0.5012, 0.887])
me_cylinder_002.materials.append(mat_face)
me_cylinder_002.materials.append(mat_clock)
me_cylinder_002.materials.append(mat_glass)
me_cylinder_002.materials.append(mat_handle)
me_cylinder_002.use_remesh_fix_poles = True
me_cylinder_002.use_remesh_preserve_attributes = False
me_cylinder_002.use_mirror_vertex_groups = False
me_cylinder_002.update()

# ---- objects
ob_light = bpy.data.objects.new('Light', light_light)
ob_camera = bpy.data.objects.new('Camera', cam_camera)
ob_clock = bpy.data.objects.new('clock', me_cylinder_001)
ob_long_handle = bpy.data.objects.new('long handle', me_cube_002)
ob_short_handle = bpy.data.objects.new('short handle', me_cube_001)
ob_yellow_handle = bpy.data.objects.new('YELLOW handle', me_cylinder_002)

# ---- transforms, parenting, visibility, modifiers, constraints
ob_light.location = (4.076, 1.005, 5.904)
ob_light.rotation_euler = (0.6503, 0.05522, 1.866)
ob_light.lock_rotations_4d = False
ob_light.empty_display_type = 'ARROWS'
ob_light.color = (0.0, 0.0, 0.0, 0.0)
ob_light.lineart.crease_threshold = 0.0
ob_camera.location = (0.8473, -0.6781, 1.136)
ob_camera.rotation_euler = (0.536, 0.07292, 0.7723)
ob_camera.scale = (0.7733, 0.7733, 0.7733)
ob_camera.lock_rotations_4d = False
ob_camera.empty_display_type = 'ARROWS'
ob_camera.color = (0.0, 0.0, 0.0, 0.0)
ob_camera.display_type = 'WIRE'
ob_camera.lineart.crease_threshold = 0.0
ob_clock.location = (4.04e-05, -5.805e-05, 0.05257)
ob_clock.rotation_euler = (0.0, -0.0, -2.202)
ob_clock.lineart.crease_threshold = 0.0
_m = ob_clock.modifiers.new('Decimate', 'DECIMATE')
ob_long_handle.location = (4.04e-05, -5.805e-05, 0.05257)
ob_long_handle.lineart.crease_threshold = 0.0
ob_short_handle.location = (4.04e-05, -5.805e-05, 0.05257)
ob_short_handle.lineart.crease_threshold = 0.0
ob_yellow_handle.location = (4.04e-05, -5.805e-05, 0.05257)
ob_yellow_handle.lineart.crease_threshold = 0.0
_m = ob_yellow_handle.modifiers.new('Decimate', 'DECIMATE')

# ---- collection membership
col_collection.objects.link(ob_light)
col_collection.objects.link(ob_camera)
col_collection.objects.link(ob_clock)
col_handles.objects.link(ob_long_handle)
col_handles.objects.link(ob_short_handle)
col_handles.objects.link(ob_yellow_handle)

# ---- scene / render settings (as saved in the file)
scene.camera = ob_camera
scene.frame_start = 1; scene.frame_end = 250; scene.frame_set(1)
scene.render.engine = 'CYCLES'
scene.cycles.use_denoising = False
scene.cycles.samples = 128
scene.cycles.sampling_pattern = 'TABULATED_SOBOL'
scene.cycles.use_adaptive_sampling = False
scene.cycles.use_light_tree = False
scene.view_settings.view_transform = 'Filmic'
bpy.context.view_layer.update()
